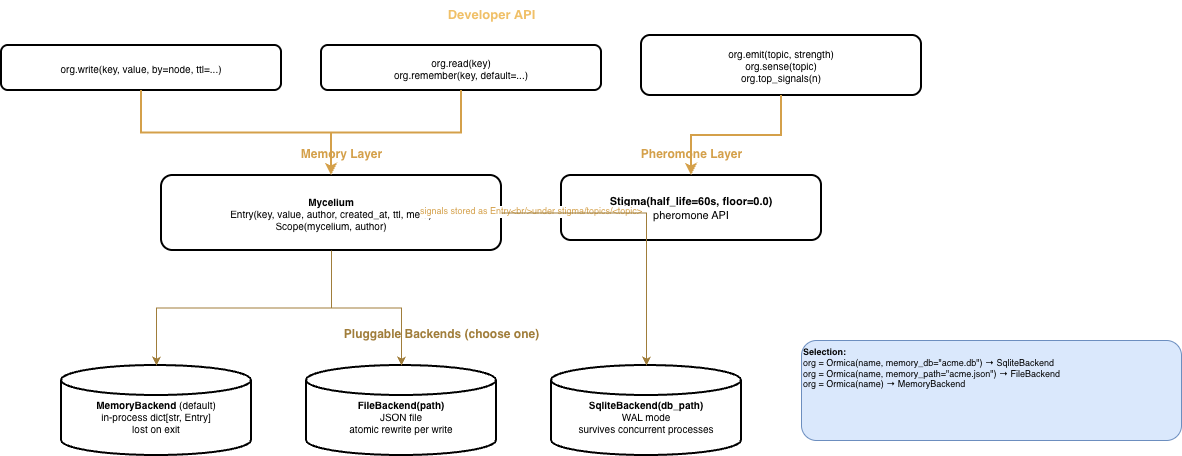

The diagram above was exported from draw.io. Its source (the exported page's mxGraphModel, read from the mxfile embedded in the PNG):
<mxGraphModel dx="1332" dy="833" grid="1" gridSize="10" guides="1" tooltips="1" connect="1" arrows="1" fold="1" page="1" pageScale="1" pageWidth="850" pageHeight="1100" math="0" shadow="0">
  <root>
    <mxCell id="0" />
    <mxCell id="1" parent="0" />
    <mxCell id="F6E1crz96YdeW9zAKNuU-1" parent="1" style="text;html=1;strokeColor=none;fillColor=none;align=center;fontColor=#f0c068;fontSize=13;fontStyle=1;" value="Developer API" vertex="1">
      <mxGeometry height="30" width="600" x="250" y="20" as="geometry" />
    </mxCell>
    <mxCell id="F6E1crz96YdeW9zAKNuU-2" parent="1" style="rounded=1;whiteSpace=wrap;html=1;strokeWidth=2;fontSize=10;" value="org.write(key, value, by=node, ttl=...)" vertex="1">
      <mxGeometry height="45" width="280" x="60" y="65" as="geometry" />
    </mxCell>
    <mxCell id="F6E1crz96YdeW9zAKNuU-3" parent="1" style="rounded=1;whiteSpace=wrap;html=1;strokeWidth=2;fontSize=10;" value="org.read(key)&lt;br/&gt;org.remember(key, default=...)" vertex="1">
      <mxGeometry height="45" width="280" x="380" y="65" as="geometry" />
    </mxCell>
    <mxCell id="F6E1crz96YdeW9zAKNuU-4" parent="1" style="rounded=1;whiteSpace=wrap;html=1;strokeWidth=2;fontSize=10;" value="org.emit(topic, strength)&lt;br/&gt;org.sense(topic)&lt;br/&gt;org.top_signals(n)" vertex="1">
      <mxGeometry height="60" width="280" x="700" y="55" as="geometry" />
    </mxCell>
    <mxCell id="F6E1crz96YdeW9zAKNuU-5" parent="1" style="text;html=1;strokeColor=none;fillColor=none;align=center;fontColor=#d4a04a;fontSize=12;fontStyle=1;" value="Pheromone Layer" vertex="1">
      <mxGeometry height="25" width="300" x="600" y="160" as="geometry" />
    </mxCell>
    <mxCell id="F6E1crz96YdeW9zAKNuU-6" parent="1" style="rounded=1;whiteSpace=wrap;html=1;strokeWidth=2;fontSize=11;" value="&lt;b&gt;Stigma(half_life=60s, floor=0.0)&lt;/b&gt;&lt;br/&gt;pheromone API" vertex="1">
      <mxGeometry height="65" width="260" x="620" y="195" as="geometry" />
    </mxCell>
    <mxCell id="F6E1crz96YdeW9zAKNuU-7" parent="1" style="text;html=1;strokeColor=none;fillColor=none;align=center;fontColor=#d4a04a;fontSize=12;fontStyle=1;" value="Memory Layer" vertex="1">
      <mxGeometry height="25" width="300" x="250" y="160" as="geometry" />
    </mxCell>
    <mxCell id="F6E1crz96YdeW9zAKNuU-8" parent="1" style="rounded=1;whiteSpace=wrap;html=1;strokeWidth=2;fontSize=10;" value="&lt;b&gt;Mycelium&lt;/b&gt;&lt;br/&gt;Entry(key, value, author, created_at, ttl, meta)&lt;br/&gt;Scope(mycelium, author)" vertex="1">
      <mxGeometry height="75" width="340" x="220" y="195" as="geometry" />
    </mxCell>
    <mxCell id="F6E1crz96YdeW9zAKNuU-9" edge="1" parent="1" source="F6E1crz96YdeW9zAKNuU-2" style="edgeStyle=orthogonalEdgeStyle;rounded=0;strokeColor=#d4a04a;strokeWidth=2;" target="F6E1crz96YdeW9zAKNuU-8">
      <mxGeometry relative="1" as="geometry" />
    </mxCell>
    <mxCell id="F6E1crz96YdeW9zAKNuU-10" edge="1" parent="1" source="F6E1crz96YdeW9zAKNuU-3" style="edgeStyle=orthogonalEdgeStyle;rounded=0;strokeColor=#d4a04a;strokeWidth=2;" target="F6E1crz96YdeW9zAKNuU-8">
      <mxGeometry relative="1" as="geometry" />
    </mxCell>
    <mxCell id="F6E1crz96YdeW9zAKNuU-11" edge="1" parent="1" source="F6E1crz96YdeW9zAKNuU-4" style="edgeStyle=orthogonalEdgeStyle;rounded=0;strokeColor=#d4a04a;strokeWidth=2;" target="F6E1crz96YdeW9zAKNuU-6">
      <mxGeometry relative="1" as="geometry" />
    </mxCell>
    <mxCell id="F6E1crz96YdeW9zAKNuU-12" edge="1" parent="1" source="F6E1crz96YdeW9zAKNuU-6" style="edgeStyle=orthogonalEdgeStyle;rounded=0;strokeColor=#d4a04a;fontColor=#d4a04a;fontSize=9;" target="F6E1crz96YdeW9zAKNuU-8" value="signals stored as Entry&lt;br/&gt;under stigma/topics/&lt;topic&gt;">
      <mxGeometry relative="1" as="geometry" />
    </mxCell>
    <mxCell id="F6E1crz96YdeW9zAKNuU-13" parent="1" style="text;html=1;strokeColor=none;fillColor=none;align=center;fontColor=#a07d3a;fontSize=12;fontStyle=1;" value="Pluggable Backends (choose one)" vertex="1">
      <mxGeometry height="25" width="700" x="150" y="340" as="geometry" />
    </mxCell>
    <mxCell id="F6E1crz96YdeW9zAKNuU-14" parent="1" style="shape=cylinder3;whiteSpace=wrap;html=1;strokeWidth=2;fontSize=10;" value="&lt;div&gt;&lt;b&gt;&lt;br&gt;&lt;/b&gt;&lt;/div&gt;&lt;b&gt;MemoryBackend&lt;/b&gt; (default)&lt;br&gt;in-process dict[str, Entry]&lt;br&gt;lost on exit" vertex="1">
      <mxGeometry height="90" width="190" x="120" y="385" as="geometry" />
    </mxCell>
    <mxCell id="F6E1crz96YdeW9zAKNuU-15" parent="1" style="shape=cylinder3;whiteSpace=wrap;html=1;strokeWidth=2;fontSize=10;" value="&lt;div&gt;&lt;b&gt;&lt;br&gt;&lt;/b&gt;&lt;/div&gt;&lt;b&gt;FileBackend(path)&lt;/b&gt;&lt;br&gt;JSON file&lt;br&gt;atomic rewrite per write" vertex="1">
      <mxGeometry height="90" width="190" x="365" y="385" as="geometry" />
    </mxCell>
    <mxCell id="F6E1crz96YdeW9zAKNuU-16" parent="1" style="shape=cylinder3;whiteSpace=wrap;html=1;strokeWidth=2;fontSize=10;" value="&lt;div&gt;&lt;b&gt;&lt;br&gt;&lt;/b&gt;&lt;/div&gt;&lt;b&gt;SqliteBackend(db_path)&lt;/b&gt;&lt;br&gt;WAL mode&lt;br&gt;survives concurrent processes" vertex="1">
      <mxGeometry height="90" width="190" x="610" y="385" as="geometry" />
    </mxCell>
    <mxCell id="F6E1crz96YdeW9zAKNuU-17" edge="1" parent="1" source="F6E1crz96YdeW9zAKNuU-8" style="edgeStyle=orthogonalEdgeStyle;rounded=0;strokeColor=#a07d3a;" target="F6E1crz96YdeW9zAKNuU-14">
      <mxGeometry relative="1" as="geometry" />
    </mxCell>
    <mxCell id="F6E1crz96YdeW9zAKNuU-18" edge="1" parent="1" source="F6E1crz96YdeW9zAKNuU-8" style="edgeStyle=orthogonalEdgeStyle;rounded=0;strokeColor=#a07d3a;" target="F6E1crz96YdeW9zAKNuU-15">
      <mxGeometry relative="1" as="geometry" />
    </mxCell>
    <mxCell id="F6E1crz96YdeW9zAKNuU-19" edge="1" parent="1" source="F6E1crz96YdeW9zAKNuU-8" style="edgeStyle=orthogonalEdgeStyle;rounded=0;strokeColor=#a07d3a;" target="F6E1crz96YdeW9zAKNuU-16">
      <mxGeometry relative="1" as="geometry" />
    </mxCell>
    <mxCell id="F6E1crz96YdeW9zAKNuU-20" parent="1" style="text;html=1;strokeColor=#6c8ebf;fillColor=#dae8fc;align=left;verticalAlign=top;whiteSpace=wrap;rounded=1;fontSize=9;" value="&lt;b&gt;Selection:&lt;/b&gt;&lt;br/&gt;org = Ormica(name, memory_db=&quot;acme.db&quot;)    → SqliteBackend&lt;br/&gt;org = Ormica(name, memory_path=&quot;acme.json&quot;) → FileBackend&lt;br/&gt;org = Ormica(name)                          → MemoryBackend" vertex="1">
      <mxGeometry height="100" width="380" x="860" y="360" as="geometry" />
    </mxCell>
  </root>
</mxGraphModel>